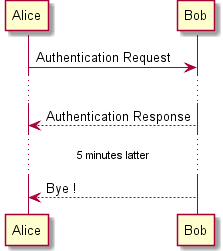

The diagram above was rendered by PlantUML. Its source (embedded in the PNG):
@startuml -->

Alice -> Bob: Authentication Request
...
Bob --> Alice: Authentication Response
...5 minutes latter...
Bob --> Alice: Bye !

@enduml